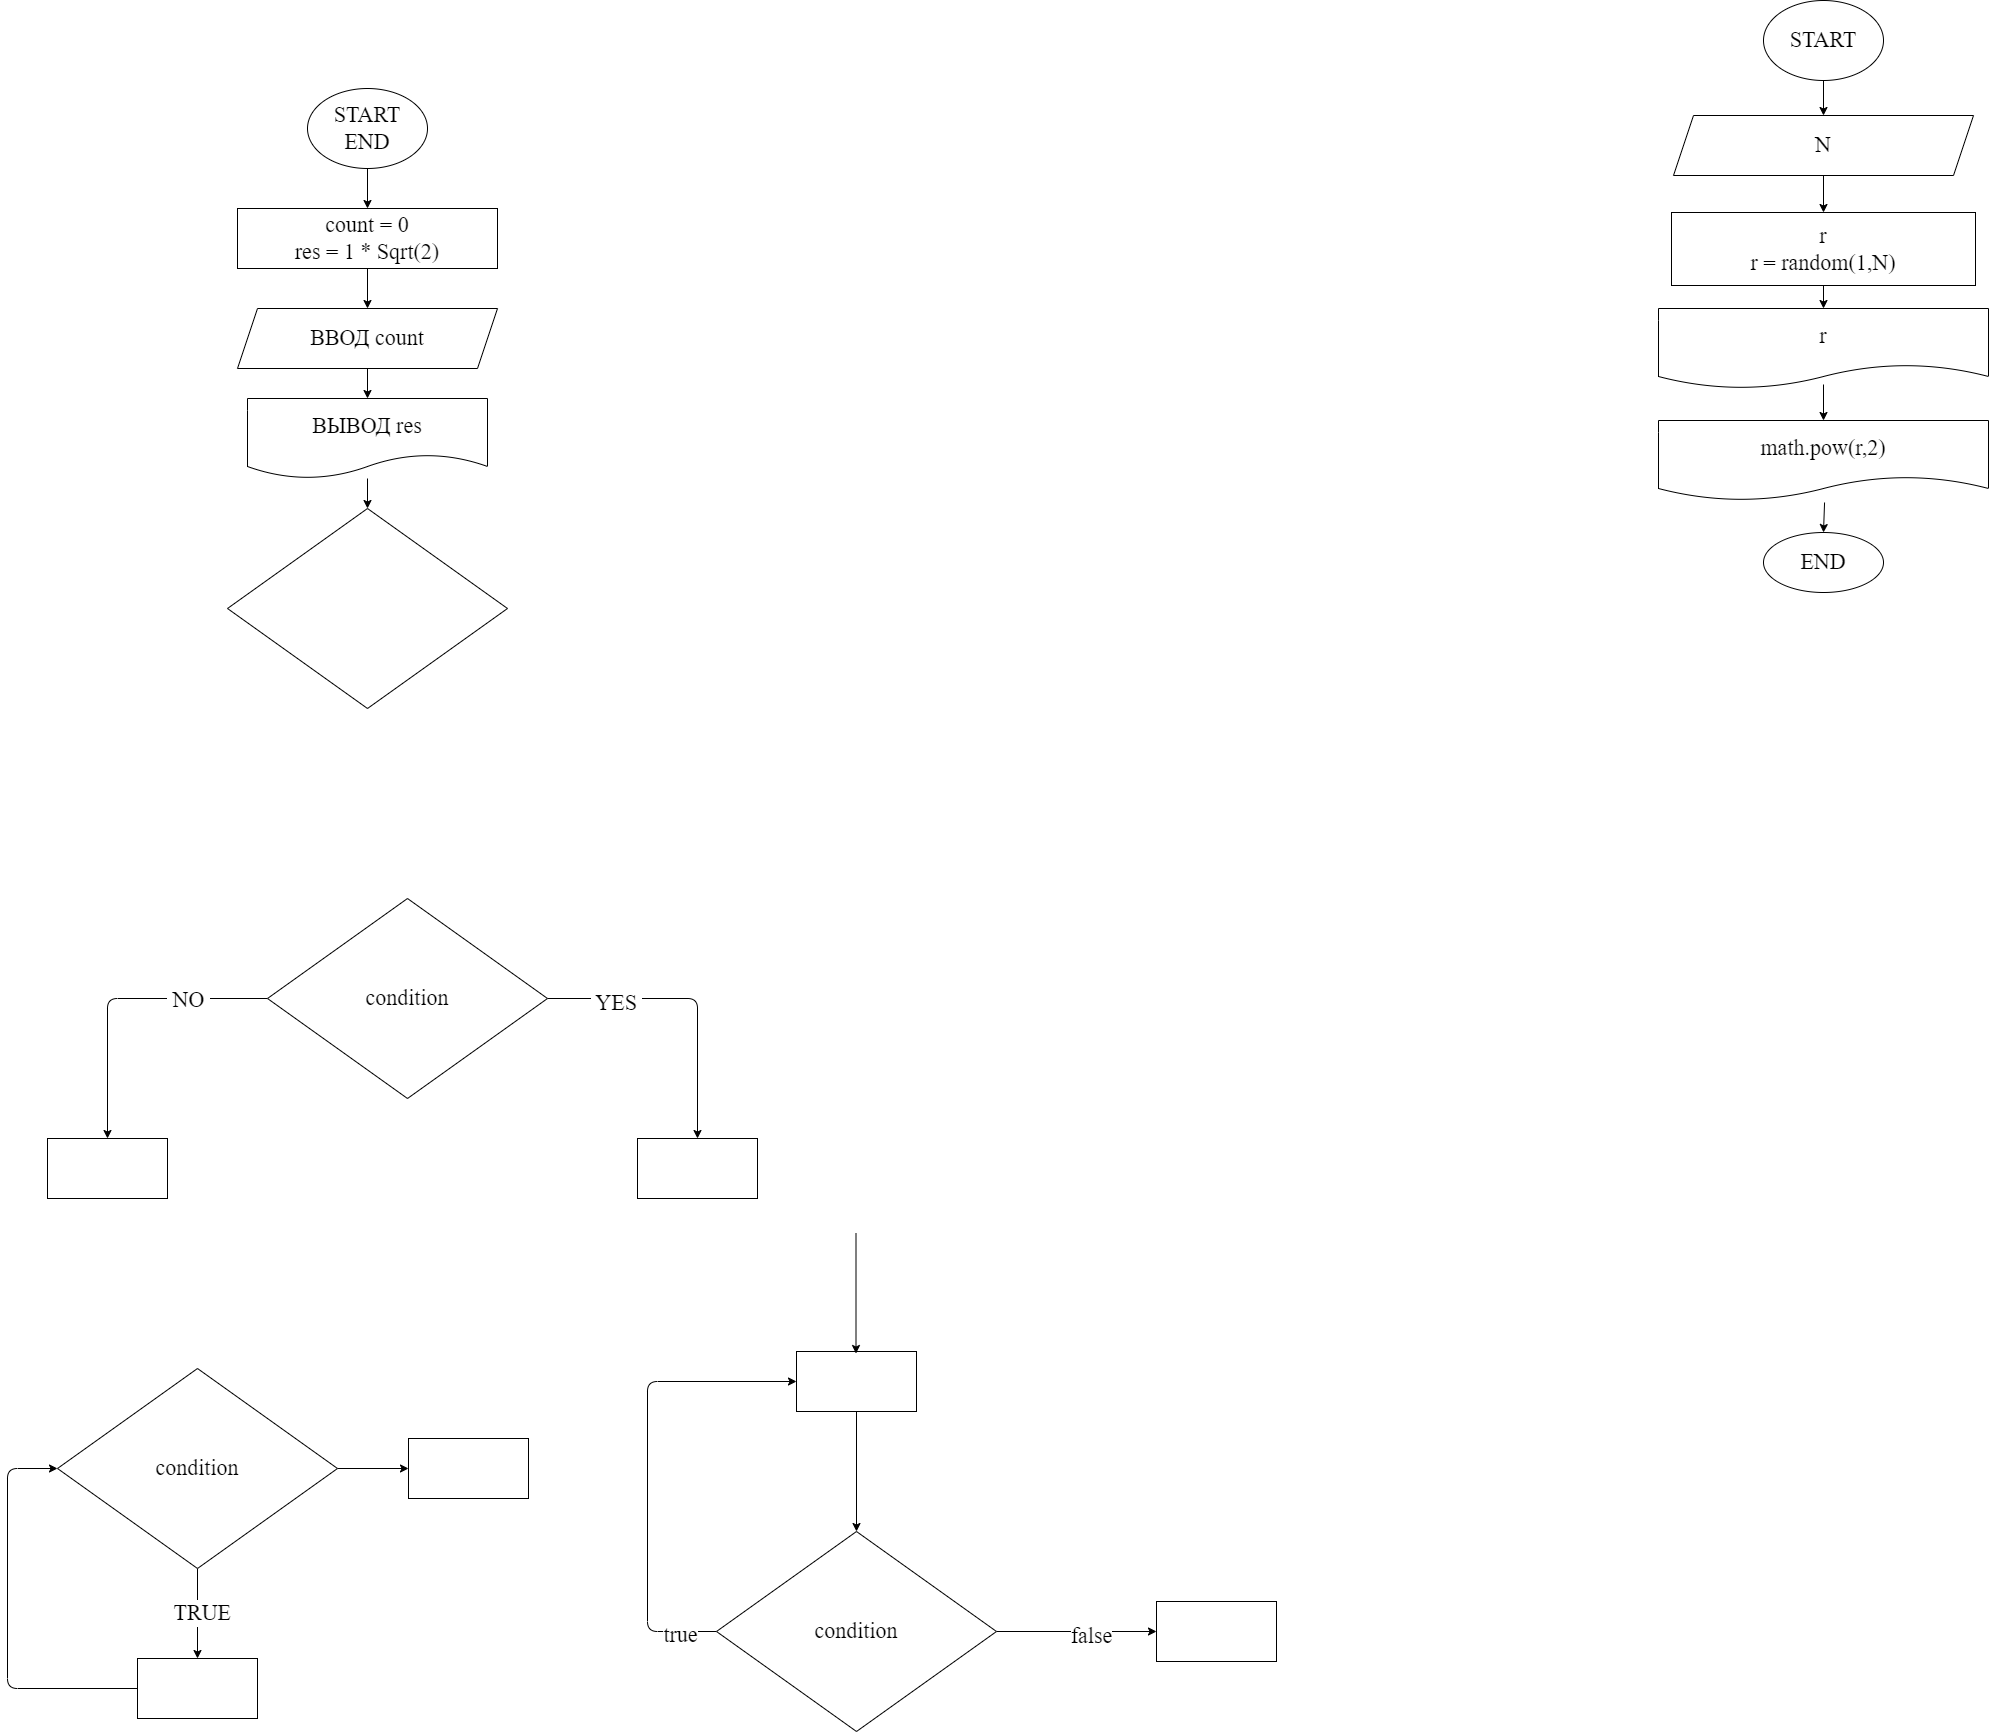

The diagram above was exported from draw.io. Its source (the exported page's mxGraphModel, read from the mxfile embedded in the PNG):
<mxGraphModel dx="591" dy="721" grid="0" gridSize="10" guides="1" tooltips="1" connect="1" arrows="1" fold="1" page="0" pageScale="1" pageWidth="1000" pageHeight="700" math="0" shadow="0">
  <root>
    <mxCell id="0" />
    <mxCell id="1" parent="0" />
    <mxCell id="7" value="" style="edgeStyle=none;html=1;fontFamily=Fira Code;fontSize=22;" parent="1" source="2" target="6" edge="1">
      <mxGeometry relative="1" as="geometry" />
    </mxCell>
    <mxCell id="2" value="START&lt;br&gt;END" style="ellipse;whiteSpace=wrap;html=1;fontFamily=Fira Code;fontSize=22;" parent="1" vertex="1">
      <mxGeometry x="350" y="10" width="120" height="80" as="geometry" />
    </mxCell>
    <mxCell id="9" value="" style="edgeStyle=none;html=1;fontFamily=Fira Code;fontSize=22;" parent="1" source="6" target="8" edge="1">
      <mxGeometry relative="1" as="geometry" />
    </mxCell>
    <mxCell id="6" value="count = 0&lt;br&gt;res = 1 * Sqrt(2)" style="whiteSpace=wrap;html=1;fontSize=22;fontFamily=Fira Code;" parent="1" vertex="1">
      <mxGeometry x="280" y="130" width="260" height="60" as="geometry" />
    </mxCell>
    <mxCell id="11" value="" style="edgeStyle=none;html=1;fontFamily=Fira Code;fontSize=22;" parent="1" source="8" target="10" edge="1">
      <mxGeometry relative="1" as="geometry" />
    </mxCell>
    <mxCell id="8" value="ВВОД count" style="shape=parallelogram;perimeter=parallelogramPerimeter;whiteSpace=wrap;html=1;fixedSize=1;fontSize=22;fontFamily=Fira Code;" parent="1" vertex="1">
      <mxGeometry x="280" y="230" width="260" height="60" as="geometry" />
    </mxCell>
    <mxCell id="14" value="" style="edgeStyle=none;html=1;fontFamily=Fira Code;fontSize=22;" parent="1" source="10" target="13" edge="1">
      <mxGeometry relative="1" as="geometry" />
    </mxCell>
    <mxCell id="10" value="ВЫВОД res" style="shape=document;whiteSpace=wrap;html=1;boundedLbl=1;fontSize=22;fontFamily=Fira Code;" parent="1" vertex="1">
      <mxGeometry x="290" y="320" width="240" height="80" as="geometry" />
    </mxCell>
    <mxCell id="13" value="" style="rhombus;whiteSpace=wrap;html=1;fontSize=22;fontFamily=Fira Code;" parent="1" vertex="1">
      <mxGeometry x="270" y="430" width="280" height="200" as="geometry" />
    </mxCell>
    <mxCell id="17" value="" style="edgeStyle=none;html=1;fontFamily=Fira Code;fontSize=22;" parent="1" source="15" target="16" edge="1">
      <mxGeometry relative="1" as="geometry">
        <Array as="points">
          <mxPoint x="740" y="920" />
        </Array>
      </mxGeometry>
    </mxCell>
    <mxCell id="20" value="&amp;nbsp;YES&amp;nbsp;" style="edgeLabel;html=1;align=center;verticalAlign=middle;resizable=0;points=[];fontSize=22;fontFamily=Fira Code;" parent="17" vertex="1" connectable="0">
      <mxGeometry x="-0.5322" y="-4" relative="1" as="geometry">
        <mxPoint as="offset" />
      </mxGeometry>
    </mxCell>
    <mxCell id="19" value="" style="edgeStyle=none;html=1;fontFamily=Fira Code;fontSize=22;" parent="1" source="15" target="18" edge="1">
      <mxGeometry relative="1" as="geometry">
        <Array as="points">
          <mxPoint x="150" y="920" />
        </Array>
      </mxGeometry>
    </mxCell>
    <mxCell id="21" value="&amp;nbsp;NO&amp;nbsp;" style="edgeLabel;html=1;align=center;verticalAlign=middle;resizable=0;points=[];fontSize=22;fontFamily=Fira Code;" parent="19" vertex="1" connectable="0">
      <mxGeometry x="-0.4656" y="1" relative="1" as="geometry">
        <mxPoint as="offset" />
      </mxGeometry>
    </mxCell>
    <mxCell id="15" value="condition" style="rhombus;whiteSpace=wrap;html=1;fontSize=22;fontFamily=Fira Code;" parent="1" vertex="1">
      <mxGeometry x="310" y="820" width="280" height="200" as="geometry" />
    </mxCell>
    <mxCell id="16" value="" style="whiteSpace=wrap;html=1;fontSize=22;fontFamily=Fira Code;" parent="1" vertex="1">
      <mxGeometry x="680" y="1060" width="120" height="60" as="geometry" />
    </mxCell>
    <mxCell id="18" value="" style="whiteSpace=wrap;html=1;fontSize=22;fontFamily=Fira Code;" parent="1" vertex="1">
      <mxGeometry x="90" y="1060" width="120" height="60" as="geometry" />
    </mxCell>
    <mxCell id="24" value="" style="edgeStyle=none;html=1;fontFamily=Fira Code;fontSize=22;" parent="1" source="22" target="23" edge="1">
      <mxGeometry relative="1" as="geometry" />
    </mxCell>
    <mxCell id="25" value="&amp;nbsp;TRUE&amp;nbsp;" style="edgeLabel;html=1;align=center;verticalAlign=middle;resizable=0;points=[];fontSize=22;fontFamily=Fira Code;" parent="24" vertex="1" connectable="0">
      <mxGeometry x="-0.0033" y="4" relative="1" as="geometry">
        <mxPoint as="offset" />
      </mxGeometry>
    </mxCell>
    <mxCell id="34" value="" style="edgeStyle=none;html=1;fontFamily=Fira Code;fontSize=22;" parent="1" source="22" target="33" edge="1">
      <mxGeometry relative="1" as="geometry" />
    </mxCell>
    <mxCell id="22" value="condition" style="rhombus;whiteSpace=wrap;html=1;fontSize=22;fontFamily=Fira Code;" parent="1" vertex="1">
      <mxGeometry x="100" y="1290" width="280" height="200" as="geometry" />
    </mxCell>
    <mxCell id="26" style="edgeStyle=none;html=1;entryX=0;entryY=0.5;entryDx=0;entryDy=0;fontFamily=Fira Code;fontSize=22;" parent="1" source="23" target="22" edge="1">
      <mxGeometry relative="1" as="geometry">
        <Array as="points">
          <mxPoint x="50" y="1610" />
          <mxPoint x="50" y="1390" />
        </Array>
      </mxGeometry>
    </mxCell>
    <mxCell id="23" value="" style="whiteSpace=wrap;html=1;fontSize=22;fontFamily=Fira Code;" parent="1" vertex="1">
      <mxGeometry x="180" y="1580" width="120" height="60" as="geometry" />
    </mxCell>
    <mxCell id="32" style="edgeStyle=none;html=1;entryX=0;entryY=0.5;entryDx=0;entryDy=0;fontFamily=Fira Code;fontSize=22;" parent="1" source="27" target="28" edge="1">
      <mxGeometry relative="1" as="geometry">
        <Array as="points">
          <mxPoint x="690" y="1553" />
          <mxPoint x="690" y="1303" />
        </Array>
      </mxGeometry>
    </mxCell>
    <mxCell id="36" value="true" style="edgeLabel;html=1;align=center;verticalAlign=middle;resizable=0;points=[];fontSize=22;fontFamily=Fira Code;" parent="32" vertex="1" connectable="0">
      <mxGeometry x="-0.8462" y="3" relative="1" as="geometry">
        <mxPoint as="offset" />
      </mxGeometry>
    </mxCell>
    <mxCell id="38" value="" style="edgeStyle=none;html=1;fontFamily=Fira Code;fontSize=22;" parent="1" source="27" target="37" edge="1">
      <mxGeometry relative="1" as="geometry" />
    </mxCell>
    <mxCell id="39" value="false" style="edgeLabel;html=1;align=center;verticalAlign=middle;resizable=0;points=[];fontSize=22;fontFamily=Fira Code;" parent="38" vertex="1" connectable="0">
      <mxGeometry x="0.1729" y="-4" relative="1" as="geometry">
        <mxPoint as="offset" />
      </mxGeometry>
    </mxCell>
    <mxCell id="27" value="condition" style="rhombus;whiteSpace=wrap;html=1;fontSize=22;fontFamily=Fira Code;" parent="1" vertex="1">
      <mxGeometry x="759" y="1453" width="280" height="200" as="geometry" />
    </mxCell>
    <mxCell id="29" style="edgeStyle=none;html=1;entryX=0.5;entryY=0;entryDx=0;entryDy=0;fontFamily=Fira Code;fontSize=22;" parent="1" source="28" target="27" edge="1">
      <mxGeometry relative="1" as="geometry" />
    </mxCell>
    <mxCell id="28" value="" style="whiteSpace=wrap;html=1;fontSize=22;fontFamily=Fira Code;" parent="1" vertex="1">
      <mxGeometry x="839" y="1273" width="120" height="60" as="geometry" />
    </mxCell>
    <mxCell id="31" style="edgeStyle=none;html=1;entryX=0.5;entryY=0;entryDx=0;entryDy=0;fontFamily=Fira Code;fontSize=22;" parent="1" edge="1">
      <mxGeometry relative="1" as="geometry">
        <mxPoint x="898.5" y="1155" as="sourcePoint" />
        <mxPoint x="898.5" y="1275" as="targetPoint" />
      </mxGeometry>
    </mxCell>
    <mxCell id="33" value="" style="whiteSpace=wrap;html=1;fontSize=22;fontFamily=Fira Code;" parent="1" vertex="1">
      <mxGeometry x="451" y="1360" width="120" height="60" as="geometry" />
    </mxCell>
    <mxCell id="37" value="" style="whiteSpace=wrap;html=1;fontSize=22;fontFamily=Fira Code;" parent="1" vertex="1">
      <mxGeometry x="1199" y="1523" width="120" height="60" as="geometry" />
    </mxCell>
    <mxCell id="45" value="" style="edgeStyle=none;html=1;fontFamily=Fira Code;fontSize=22;" parent="1" source="41" target="44" edge="1">
      <mxGeometry relative="1" as="geometry" />
    </mxCell>
    <mxCell id="41" value="START" style="ellipse;whiteSpace=wrap;html=1;fontFamily=Fira Code;fontSize=22;" parent="1" vertex="1">
      <mxGeometry x="1806" y="-78" width="120" height="80" as="geometry" />
    </mxCell>
    <mxCell id="47" value="" style="edgeStyle=none;html=1;fontFamily=Fira Code;fontSize=22;" parent="1" source="44" target="46" edge="1">
      <mxGeometry relative="1" as="geometry" />
    </mxCell>
    <mxCell id="44" value="N" style="shape=parallelogram;perimeter=parallelogramPerimeter;whiteSpace=wrap;html=1;fixedSize=1;fontSize=22;fontFamily=Fira Code;" parent="1" vertex="1">
      <mxGeometry x="1716" y="37" width="300" height="60" as="geometry" />
    </mxCell>
    <mxCell id="49" value="" style="edgeStyle=none;html=1;fontFamily=Fira Code;fontSize=22;" parent="1" source="46" target="48" edge="1">
      <mxGeometry relative="1" as="geometry" />
    </mxCell>
    <mxCell id="46" value="r&lt;br&gt;r = random(1,N)" style="whiteSpace=wrap;html=1;fontSize=22;fontFamily=Fira Code;" parent="1" vertex="1">
      <mxGeometry x="1714" y="134" width="304" height="73" as="geometry" />
    </mxCell>
    <mxCell id="51" value="" style="edgeStyle=none;html=1;fontFamily=Fira Code;fontSize=22;" parent="1" target="50" edge="1">
      <mxGeometry relative="1" as="geometry">
        <mxPoint x="1867.0588270179173" y="424" as="sourcePoint" />
      </mxGeometry>
    </mxCell>
    <mxCell id="48" value="r" style="shape=document;whiteSpace=wrap;html=1;boundedLbl=1;fontSize=22;fontFamily=Fira Code;" parent="1" vertex="1">
      <mxGeometry x="1701" y="230" width="330" height="80" as="geometry" />
    </mxCell>
    <mxCell id="50" value="END" style="ellipse;whiteSpace=wrap;html=1;fontSize=22;fontFamily=Fira Code;" parent="1" vertex="1">
      <mxGeometry x="1806" y="454" width="120" height="60" as="geometry" />
    </mxCell>
    <mxCell id="52" value="math.pow(r,2)" style="shape=document;whiteSpace=wrap;html=1;boundedLbl=1;fontSize=22;fontFamily=Fira Code;" vertex="1" parent="1">
      <mxGeometry x="1701" y="342" width="330" height="80" as="geometry" />
    </mxCell>
    <mxCell id="53" value="" style="endArrow=classic;html=1;entryX=0.5;entryY=0;entryDx=0;entryDy=0;" edge="1" parent="1" target="52">
      <mxGeometry width="50" height="50" relative="1" as="geometry">
        <mxPoint x="1866" y="306" as="sourcePoint" />
        <mxPoint x="1741" y="330" as="targetPoint" />
      </mxGeometry>
    </mxCell>
  </root>
</mxGraphModel>